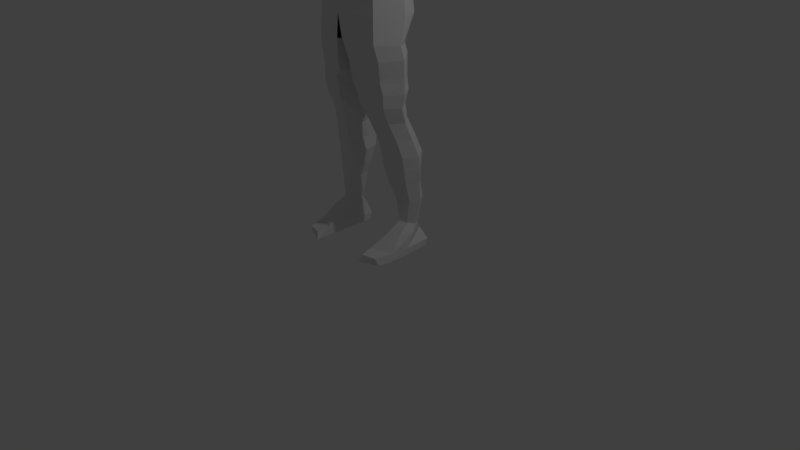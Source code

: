 # Source: Person.blend  (saved by Blender 2.79.0; exported with 4.5.12 LTS)
import bpy
from mathutils import Matrix  # noqa: F401  (used for matrix-valued properties, if any)

bpy.ops.wm.read_factory_settings(use_empty=True)
scene = bpy.context.scene
scene.name = 'Scene'

# ---- collections
col_collection_1 = bpy.data.collections.new('Collection 1'); scene.collection.children.link(col_collection_1)

# ---- world
world_world = bpy.data.worlds.new('World'); scene.world = world_world
world_world.color = (0.05088, 0.05088, 0.05088)
world_world.use_sun_shadow = False
world_world.sun_shadow_jitter_overblur = 0.0
world_world.cycles.sampling_method = 'MANUAL'

# ---- cameras
cam_camera = bpy.data.cameras.new('Camera')
cam_camera.clip_end = 100.0
cam_camera.lens = 35.0
cam_camera.sensor_width = 32.0
cam_camera.sensor_height = 18.0
cam_camera.ortho_scale = 7.314
cam_camera.dof.focus_distance = 0.0
cam_camera.dof.aperture_fstop = 128.0

# ---- lights
light_lamp = bpy.data.lights.new('Lamp', 'POINT')
light_lamp.transmission_factor = 0.0
light_lamp.cutoff_distance = 30.0
light_lamp.energy = 100.0
light_lamp.shadow_buffer_clip_start = 1.001
light_lamp.shadow_soft_size = 0.1
light_lamp.shadow_maximum_resolution = 0.006
light_lamp.use_absolute_resolution = True

# ---- meshes
me_cylinder = bpy.data.meshes.new('Cylinder')
me_cylinder.from_pydata([(0.7586, 0.4796, 0.3629), (0.764, 0.3806, 0.9812), (1.073, -0.07972, 0.3629), (1.08, -0.1688, 0.9812), (0.7586, -0.6391, 0.3629), (0.764, -0.7182, 0.9812), (0.8412, 0.4728, 1.855), (1.19, -0.06643, 1.855), (0.8412, -0.5227, 1.855), (0.9071, 0.4399, 2.62), (1.283, 0.01954, 2.499), (0.9071, -0.2733, 2.567), (0.8679, 0.4038, 3.339), (0.9301, 0.05909, 3.403), (0.8679, -0.3232, 3.287), (0.3439, 0.1897, 3.624), (0.4864, -0.06828, 3.546), (0.3439, -0.3262, 3.469), (0.8535, 0.6794, -0.1486), (1.207, 0.08441, -0.1486), (0.8535, -0.5105, -0.1486), (0.9139, 0.3933, -1.244), (1.292, -0.08779, -1.2), (0.9139, -0.5689, -1.156), (0.1938, 0.5878, -1.446), (0.9892, 0.4018, -1.465), (1.356, -0.04727, -1.509), (0.9892, -0.4963, -1.553), (0.1938, -0.6823, -1.571), (0.2138, 0.5867, -1.938), (0.9781, 0.4094, -1.938), (1.33, -0.01858, -1.938), (0.9781, -0.4465, -1.938), (0.2138, -0.6238, -1.938), (0.2568, 0.5901, -2.05), (0.9781, 0.4128, -2.05), (1.33, -0.01518, -2.05), (0.9781, -0.4432, -2.05), (0.2837, -0.6603, -2.058), (0.3199, 0.5675, -2.317), (1.033, 0.4013, -2.317), (1.329, 9.74e-08, -2.317), (1.033, -0.4013, -2.317), (0.3199, -0.5675, -2.317), (0.3832, 0.4741, -2.635), (1.004, 0.3293, -2.65), (1.261, -0.02026, -2.656), (1.004, -0.3698, -2.65), (0.3832, -0.5146, -2.635), (0.3836, 0.5409, -3.035), (0.9795, 0.4152, -3.029), (1.226, 0.114, -3.045), (0.9795, -0.1863, -3.073), (0.4846, -0.3097, -3.098), (0.5756, 0.6929, -3.451), (1.088, 0.5676, -3.45), (1.3, 0.2688, -3.48), (1.088, -0.02853, -3.522), (0.5756, -0.1502, -3.551), (0.6125, 0.8607, -3.895), (1.176, 0.7255, -3.906), (1.41, 0.3986, -3.924), (1.176, 0.07146, -3.936), (0.6125, -0.06425, -3.937), (0.5854, 0.808, -4.262), (1.18, 0.69, -4.267), (1.426, 0.4052, -4.269), (1.18, 0.1203, -4.267), (0.5854, 0.002294, -4.262), (0.6965, 0.7626, -4.668), (1.196, 0.6603, -4.636), (1.403, 0.4133, -4.623), (1.196, 0.1663, -4.636), (0.6965, 0.06399, -4.668), (0.8821, 0.7809, -5.072), (1.248, 0.6875, -5.071), (1.4, 0.4619, -5.071), (1.248, 0.2363, -5.071), (0.8821, 0.1429, -5.072), (0.9796, 0.674, -5.799), (1.167, 0.5991, -5.778), (1.244, 0.4182, -5.73), (1.167, 0.2372, -5.682), (0.9796, 0.1622, -5.663), (0.9052, 0.6406, -5.903), (0.998, 0.837, -6.046), (1.349, 0.2917, -5.894), (1.25, -0.0738, -5.894), (0.8845, -0.2252, -5.969), (0.8874, -0.3705, 3.025), (0.8874, 0.5744, 3.062), (0.8828, -0.5388, -0.5487), (1.249, 0.08562, -0.5884), (0.8828, 0.7101, -0.6281), (0.793, 0.8191, -6.271), (1.294, 0.8346, -6.269), (1.382, 0.06807, -6.234), (1.359, -0.4328, -6.234), (0.793, -0.6793, -6.216), (0.793, 0.7568, -6.453), (1.294, 0.7724, -6.452), (1.382, 0.009723, -6.428), (1.378, -0.4911, -6.429), (0.793, -0.6985, -6.43), (1.231, -0.896, -6.244), (0.8686, -0.9805, -6.245), (1.294, -0.8314, -6.439), (0.793, -1.039, -6.44), (0.0, 0.7113, 0.3629), (0.0, 0.6081, 0.9812), (0.0, -0.8708, 0.3629), (0.0, -0.9458, 0.9812), (0.0, 0.6961, 1.855), (0.0, -0.829, 1.855), (0.0, 0.7868, 2.608), (0.0, -0.6829, 2.687), (0.0, 0.5466, 3.42), (0.0, -0.4284, 3.34), (0.0, 0.2965, 3.656), (0.0, -0.433, 3.437), (0.0, 0.9258, -0.1486), (0.0, -0.757, -0.1486), (0.08987, 0.5926, -1.262), (0.08987, -0.7682, -1.138), (0.0, 0.7701, 3.069), (0.0, -0.5663, 3.018), (0.0, 0.9687, -0.6445), (0.0, -0.7975, -0.5322), (0.02321, 0.1253, -1.23), (0.05716, -0.3638, -1.217), (0.1272, 0.1507, -1.498), (0.1611, -0.3081, -1.568), (0.1472, 0.1694, -1.948), (0.1811, -0.2695, -1.976), (0.1706, 0.1728, -2.06), (0.2046, -0.2661, -2.088), (0.2533, 0.1754, -2.327), (0.2872, -0.2383, -2.355), (0.3166, 0.1308, -2.645), (0.3505, -0.2342, -2.673), (0.3169, 0.2436, -3.065), (0.3509, -0.07538, -3.114), (0.509, 0.3981, -3.494), (0.5429, 0.08165, -3.556), (0.5459, 0.5386, -3.919), (0.5798, 0.1949, -3.961), (0.5187, 0.5257, -4.272), (0.5527, 0.2217, -4.3), (0.6299, 0.5159, -4.677), (0.6638, 0.2477, -4.706), (0.8154, 0.5545, -5.082), (0.8493, 0.3064, -5.11), (0.9222, 0.4898, -5.758), (0.9514, 0.2835, -5.729), (0.8178, 0.336, -5.905), (0.8518, 0.01309, -5.933), (1.095, 0.2908, 2.526), (1.095, -0.1897, 2.513), (1.048, 0.2314, 3.377), (1.048, -0.1133, 3.341), (0.8972, -0.3565, 2.85), (0.8972, 0.5682, 2.841), (0.8776, -0.3281, 3.196), (0.8776, 0.4891, 3.276), (1.331, 0.4942, 2.606), (1.331, 0.05917, 2.535), (1.331, -0.2078, 2.648), (1.331, 0.4427, 3.325), (1.331, -0.2066, 3.258), (1.331, -0.3233, 2.91), (1.331, 0.629, 2.978), (1.331, 0.3568, 2.55), (1.331, -0.1263, 2.543), (1.331, 0.3024, 3.384), (1.331, -0.02625, 3.359), (1.331, -0.2775, 2.751), (1.331, 0.6537, 2.804), (1.331, -0.297, 3.136), (1.331, 0.5679, 3.199), (1.604, 0.4412, 2.694), (1.598, 0.02625, 2.635), (1.607, -0.2284, 2.728), (1.662, 0.3921, 3.285), (1.657, -0.2273, 3.231), (1.629, -0.3386, 2.944), (1.634, 0.5698, 3.0), (1.599, 0.3101, 2.648), (1.599, -0.1507, 2.642), (1.667, 0.2583, 3.334), (1.665, -0.05523, 3.313), (1.616, -0.2949, 2.813), (1.62, 0.5933, 2.857), (1.647, -0.3135, 3.13), (1.652, 0.5115, 3.182), (2.013, 0.3458, 2.575), (2.013, 0.001295, 2.519), (2.013, -0.2101, 2.608), (2.014, 0.305, 3.144), (2.014, -0.2092, 3.091), (2.013, -0.3016, 2.816), (2.014, 0.4526, 2.869), (2.013, 0.237, 2.531), (2.013, -0.1456, 2.525), (2.015, 0.1939, 3.191), (2.015, -0.06635, 3.171), (2.013, -0.2653, 2.69), (2.013, 0.4721, 2.732), (2.014, -0.2807, 2.995), (2.014, 0.4042, 3.045), (2.526, 0.2918, 2.688), (2.526, 0.013, 2.643), (2.526, -0.1581, 2.715), (2.527, 0.2588, 3.149), (2.527, -0.1573, 3.106), (2.527, -0.2321, 2.883), (2.527, 0.3781, 2.927), (2.526, 0.2037, 2.653), (2.526, -0.1059, 2.648), (2.528, 0.1689, 3.187), (2.527, -0.04174, 3.171), (2.526, -0.2028, 2.781), (2.526, 0.394, 2.815), (2.527, -0.2152, 3.028), (2.527, 0.339, 3.069), (2.877, 0.2695, 2.69), (2.876, -0.04596, 2.638), (2.878, -0.2395, 2.72), (2.894, 0.2322, 3.211), (2.893, -0.2387, 3.162), (2.885, -0.3233, 2.91), (2.886, 0.3672, 2.959), (2.876, 0.1698, 2.65), (2.876, -0.1805, 2.644), (2.896, 0.1304, 3.254), (2.895, -0.1079, 3.235), (2.881, -0.2901, 2.795), (2.882, 0.3851, 2.833), (2.89, -0.3042, 3.074), (2.891, 0.3229, 3.12), (3.212, 0.2854, 2.718), (3.208, -0.03853, 2.665), (3.214, -0.2373, 2.749), (3.252, 0.247, 3.252), (3.248, -0.2364, 3.202), (3.229, -0.3233, 2.944), (3.233, 0.3857, 2.994), (3.209, 0.183, 2.677), (3.208, -0.1767, 2.672), (3.256, 0.1426, 3.296), (3.254, -0.1021, 3.277), (3.22, -0.2892, 2.826), (3.223, 0.4041, 2.865), (3.242, -0.3037, 3.112), (3.245, 0.3402, 3.159), (3.979, 0.1523, 2.7), (3.975, -0.1008, 2.659), (3.98, -0.2561, 2.724), (4.01, 0.1223, 3.117), (4.007, -0.2554, 3.078), (3.992, -0.3233, 2.877), (3.995, 0.2307, 2.916), (3.976, 0.07231, 2.668), (3.976, -0.2087, 2.664), (4.013, 0.0407, 3.151), (4.012, -0.1505, 3.137), (3.985, -0.2967, 2.784), (3.987, 0.245, 2.815), (4.002, -0.308, 3.008), (4.005, 0.1951, 3.044), (4.586, -0.01033, 2.807), (4.585, -0.1769, 2.78), (4.586, -0.2791, 2.823), (4.587, -0.03005, 3.082), (4.587, -0.2786, 3.057), (4.586, -0.3233, 2.924), (4.586, 0.04126, 2.95), (4.585, -0.06296, 2.786), (4.585, -0.2479, 2.783), (4.587, -0.08376, 3.105), (4.587, -0.2096, 3.096), (4.586, -0.3058, 2.863), (4.586, 0.05071, 2.883), (4.587, -0.3132, 3.01), (4.587, 0.01787, 3.035), (4.586, -0.01033, 2.807), (4.585, -0.1769, 2.78), (4.586, -0.2791, 2.823), (4.587, -0.03005, 3.082), (4.587, -0.2786, 3.057), (4.586, -0.3233, 2.924), (4.586, 0.04126, 2.95), (4.585, -0.06296, 2.786), (4.585, -0.2479, 2.783), (4.587, -0.08376, 3.105), (4.587, -0.2096, 3.096), (4.586, -0.3058, 2.863), (4.586, 0.05071, 2.883), (4.587, -0.3132, 3.01), (4.587, 0.01787, 3.035), (4.83, 0.1239, 2.989), (4.83, -0.4195, 2.966), (4.829, 0.1778, 2.845), (4.829, -0.4073, 2.826), (4.831, -0.2494, 3.047), (4.831, -0.04292, 3.056), (4.828, -0.3123, 2.751), (4.828, -0.008774, 2.753), (4.829, 0.1623, 2.908), (4.829, -0.4361, 2.884), (4.83, -0.3627, 3.01), (4.83, 0.04524, 3.034), (4.828, -0.3635, 2.789), (4.828, -0.1958, 2.747), (4.828, 0.0776, 2.773), (3.212, 0.2486, 2.718), (3.208, -0.04457, 2.665), (3.214, -0.2244, 2.749), (3.252, 0.2139, 3.252), (3.248, -0.2236, 3.202), (3.229, -0.3023, 2.944), (3.233, 0.3394, 2.994), (3.209, 0.1559, 2.677), (3.208, -0.1696, 2.672), (3.256, 0.1193, 3.296), (3.254, -0.1021, 3.277), (3.22, -0.2714, 2.826), (3.223, 0.356, 2.865), (3.242, -0.2845, 3.112), (3.245, 0.2982, 3.159), (2.877, 0.2342, 2.69), (2.876, -0.0513, 2.638), (2.878, -0.2265, 2.72), (2.894, 0.2004, 3.211), (2.893, -0.2257, 3.162), (2.885, -0.3023, 2.91), (2.886, 0.3226, 2.959), (2.876, 0.144, 2.65), (2.876, -0.173, 2.644), (2.896, 0.1083, 3.254), (2.895, -0.1074, 3.235), (2.881, -0.2723, 2.795), (2.882, 0.3388, 2.833), (2.89, -0.285, 3.074), (2.891, 0.2825, 3.12), (5.583, 0.001795, 2.959), (5.583, -0.2971, 2.943), (5.583, 0.03145, 2.86), (5.583, -0.2904, 2.846), (5.583, -0.2035, 2.999), (5.583, -0.08995, 3.005), (5.582, -0.2381, 2.794), (5.582, -0.07117, 2.796), (5.583, 0.02292, 2.903), (5.583, -0.3062, 2.886), (5.583, -0.2659, 2.973), (5.583, -0.04146, 2.99), (5.582, -0.2663, 2.821), (5.582, -0.174, 2.792), (5.582, -0.02366, 2.81), (0.3521, 0.113, 3.899), (0.5051, -0.1504, 3.779), (0.3521, -0.4139, 3.66), (-0.01748, 0.2221, 3.948), (-0.01748, -0.523, 3.61), (0.4002, 0.06392, 3.994), (0.6161, -0.3285, 3.882), (0.4002, -0.7209, 3.77), (0.0, 0.2265, 4.04), (0.0, -0.8834, 3.724), (0.4134, 0.0575, 4.177), (0.6465, -0.3764, 4.101), (0.4134, -0.8103, 4.025), (0.0, 0.2372, 4.209), (0.0, -0.99, 3.993), (0.4264, 0.1088, 4.442), (0.6765, -0.3627, 4.409), (0.4264, -0.8342, 4.377), (0.0, 0.3041, 4.455), (0.0, -1.03, 4.363), (0.4264, 0.1568, 4.64), (0.6765, -0.3148, 4.608), (0.4264, -0.7863, 4.575), (0.0, 0.3521, 4.654), (0.0, -0.9816, 4.562), (0.4264, 0.1664, 4.951), (0.6765, -0.3011, 4.882), (0.4264, -0.7686, 4.812), (0.0, 0.36, 4.98), (0.0, -0.9622, 4.783), (0.3937, 0.01319, 5.254), (0.6012, -0.3696, 5.169), (0.3937, -0.7523, 5.084), (0.0, 0.1717, 5.289), (0.0, -0.9108, 5.049), (0.28, -0.3497, 5.337), (0.339, -0.4586, 5.313), (0.28, -0.5674, 5.289), (0.0, -0.3047, 5.347), (0.0, -0.6125, 5.279)], [(321, 314), (322, 315), (323, 317), (325, 316), (326, 314), (327, 319), (328, 320), (315, 321), (316, 322), (318, 324), (319, 325), (320, 326), (318, 327), (317, 328), (323, 324), (336, 329), (337, 330), (338, 332), (340, 331), (341, 329), (342, 334), (343, 335), (330, 336), (331, 337), (333, 339), (334, 340), (335, 341), (333, 342), (332, 343), (338, 339)], [(108, 109, 1, 0), (0, 1, 3, 2), (2, 3, 5, 4), (4, 5, 111, 110), (2, 4, 20, 19), (3, 1, 6, 7), (1, 109, 112, 6), (5, 3, 7, 8), (111, 5, 8, 113), (113, 8, 11, 115), (7, 6, 9, 156, 10), (8, 7, 10, 157, 11), (6, 112, 114, 9), (90, 124, 116, 12, 163), (125, 89, 162, 14, 117), (14, 159, 13, 16, 17), (12, 116, 118, 15), (117, 14, 17, 119), (13, 158, 12, 15, 16), (4, 110, 121, 20), (0, 2, 19, 18), (108, 0, 18, 120), (91, 127, 123, 23), (93, 92, 22, 21), (92, 91, 23, 22), (126, 93, 21, 122), (22, 23, 27, 26), (27, 28, 33, 32), (122, 21, 25, 24), (128, 122, 24, 130), (23, 123, 28, 27), (21, 22, 26, 25), (132, 29, 34, 134), (25, 26, 31, 30), (130, 24, 29, 132), (26, 27, 32, 31), (24, 25, 30, 29), (37, 38, 43, 42), (31, 32, 37, 36), (29, 30, 35, 34), (32, 33, 38, 37), (30, 31, 36, 35), (136, 39, 44, 138), (35, 36, 41, 40), (134, 34, 39, 136), (36, 37, 42, 41), (34, 35, 40, 39), (44, 45, 50, 49), (41, 42, 47, 46), (39, 40, 45, 44), (42, 43, 48, 47), (40, 41, 46, 45), (50, 51, 56, 55), (47, 48, 53, 52), (45, 46, 51, 50), (138, 44, 49, 140), (46, 47, 52, 51), (56, 57, 62, 61), (140, 49, 54, 142), (51, 52, 57, 56), (49, 50, 55, 54), (52, 53, 58, 57), (62, 63, 68, 67), (54, 55, 60, 59), (57, 58, 63, 62), (55, 56, 61, 60), (142, 54, 59, 144), (146, 64, 69, 148), (60, 61, 66, 65), (144, 59, 64, 146), (61, 62, 67, 66), (59, 60, 65, 64), (72, 73, 78, 77), (66, 67, 72, 71), (64, 65, 70, 69), (67, 68, 73, 72), (65, 66, 71, 70), (150, 74, 79, 152), (70, 71, 76, 75), (148, 69, 74, 150), (71, 72, 77, 76), (69, 70, 75, 74), (82, 83, 88, 87), (76, 77, 82, 81), (74, 75, 80, 79), (77, 78, 83, 82), (75, 76, 81, 80), (88, 155, 154, 84, 94, 98), (80, 81, 86, 85), (152, 79, 84, 154), (81, 82, 87, 86), (79, 80, 85, 84), (158, 13, 159), (115, 11, 160, 89, 125), (9, 114, 124, 90, 161), (120, 18, 93, 126), (19, 20, 91, 92), (18, 19, 92, 93), (20, 121, 127, 91), (95, 96, 101, 100), (86, 87, 97, 96), (84, 85, 95, 94), (87, 88, 98, 97), (85, 86, 96, 95), (99, 100, 101, 102, 103), (98, 94, 99, 103), (96, 97, 102, 101), (94, 95, 100, 99), (102, 97, 104, 106), (104, 105, 107, 106), (103, 102, 106, 107), (98, 103, 107, 105), (97, 98, 105, 104), (83, 153, 155, 88), (153, 152, 154, 155), (73, 149, 151, 78), (149, 148, 150, 151), (78, 151, 153, 83), (151, 150, 152, 153), (63, 145, 147, 68), (145, 144, 146, 147), (68, 147, 149, 73), (147, 146, 148, 149), (58, 143, 145, 63), (143, 142, 144, 145), (53, 141, 143, 58), (141, 140, 142, 143), (48, 139, 141, 53), (139, 138, 140, 141), (38, 135, 137, 43), (135, 134, 136, 137), (43, 137, 139, 48), (137, 136, 138, 139), (28, 131, 133, 33), (131, 130, 132, 133), (33, 133, 135, 38), (133, 132, 134, 135), (123, 129, 131, 28), (129, 128, 130, 131), (17, 16, 360, 361), (156, 9, 164, 171), (157, 10, 165, 172), (14, 159, 174, 168), (158, 12, 167, 173), (89, 160, 175, 169), (161, 90, 170, 176), (14, 162, 177, 168), (160, 11, 166, 175), (162, 89, 169, 177), (163, 12, 167, 178), (10, 156, 171, 165), (159, 158, 173, 174), (11, 157, 172, 166), (9, 161, 176, 164), (90, 163, 178, 170), (166, 172, 187, 181), (172, 165, 180, 187), (168, 174, 189, 183), (173, 167, 182, 188), (169, 175, 190, 184), (175, 166, 181, 190), (176, 170, 185, 191), (164, 176, 191, 179), (168, 177, 192, 183), (177, 169, 184, 192), (178, 167, 182, 193), (170, 178, 193, 185), (174, 173, 188, 189), (165, 171, 186, 180), (171, 164, 179, 186), (186, 179, 194, 201), (181, 187, 202, 196), (187, 180, 195, 202), (183, 189, 204, 198), (188, 182, 197, 203), (184, 190, 205, 199), (190, 181, 196, 205), (191, 185, 200, 206), (179, 191, 206, 194), (183, 192, 207, 198), (192, 184, 199, 207), (193, 182, 197, 208), (185, 193, 208, 200), (189, 188, 203, 204), (180, 186, 201, 195), (195, 201, 216, 210), (201, 194, 209, 216), (196, 202, 217, 211), (202, 195, 210, 217), (198, 204, 219, 213), (203, 197, 212, 218), (199, 205, 220, 214), (205, 196, 211, 220), (206, 200, 215, 221), (194, 206, 221, 209), (198, 207, 222, 213), (207, 199, 214, 222), (208, 197, 212, 223), (200, 208, 223, 215), (204, 203, 218, 219), (219, 218, 233, 234), (210, 216, 231, 225), (216, 209, 224, 231), (211, 217, 232, 226), (217, 210, 225, 232), (213, 219, 234, 228), (218, 212, 227, 233), (214, 220, 235, 229), (220, 211, 226, 235), (221, 215, 230, 236), (209, 221, 236, 224), (213, 222, 237, 228), (222, 214, 229, 237), (223, 212, 227, 238), (215, 223, 238, 230), (230, 238, 253, 245), (234, 233, 248, 249), (225, 231, 246, 240), (231, 224, 239, 246), (226, 232, 247, 241), (232, 225, 240, 247), (228, 234, 249, 243), (233, 227, 242, 248), (229, 235, 250, 244), (235, 226, 241, 250), (236, 230, 245, 251), (224, 236, 251, 239), (228, 237, 252, 243), (237, 229, 244, 252), (238, 227, 242, 253), (253, 242, 257, 268), (245, 253, 268, 260), (249, 248, 263, 264), (240, 246, 261, 255), (246, 239, 254, 261), (241, 247, 262, 256), (247, 240, 255, 262), (243, 249, 264, 258), (248, 242, 257, 263), (244, 250, 265, 259), (250, 241, 256, 265), (251, 245, 260, 266), (239, 251, 266, 254), (243, 252, 267, 258), (252, 244, 259, 267), (268, 257, 272, 283), (260, 268, 283, 275), (264, 263, 278, 279), (255, 261, 276, 270), (261, 254, 269, 276), (256, 262, 277, 271), (262, 255, 270, 277), (258, 264, 279, 273), (263, 257, 272, 278), (259, 265, 280, 274), (265, 256, 271, 280), (266, 260, 275, 281), (254, 266, 281, 269), (258, 267, 282, 273), (267, 259, 274, 282), (282, 274, 289, 297), (283, 272, 287, 298), (275, 283, 298, 290), (279, 278, 293, 294), (270, 276, 291, 285), (276, 269, 284, 291), (271, 277, 292, 286), (277, 270, 285, 292), (273, 279, 294, 288), (278, 272, 287, 293), (274, 280, 295, 289), (280, 271, 286, 295), (281, 275, 290, 296), (269, 281, 296, 284), (273, 282, 297, 288), (288, 297, 300, 309), (297, 289, 308, 300), (298, 287, 310, 299), (290, 298, 299, 307), (294, 293, 304, 303), (285, 291, 306, 312), (291, 284, 313, 306), (286, 292, 305, 311), (292, 285, 312, 305), (288, 294, 303, 309), (293, 287, 310, 304), (289, 295, 302, 308), (295, 286, 311, 302), (296, 290, 307, 301), (284, 296, 301, 313), (308, 302, 347, 353), (304, 310, 355, 349), (309, 303, 348, 354), (305, 312, 357, 350), (311, 305, 350, 356), (306, 313, 358, 351), (312, 306, 351, 357), (303, 304, 349, 348), (307, 299, 344, 352), (299, 310, 355, 344), (300, 308, 353, 345), (309, 300, 345, 354), (313, 301, 346, 358), (301, 307, 352, 346), (302, 311, 356, 347), (349, 355, 344, 352, 346, 358, 351, 357, 350, 356, 347, 353, 345, 354, 348), (15, 118, 362, 359), (119, 17, 361, 363), (16, 15, 359, 360), (363, 361, 366, 368), (360, 359, 364, 365), (361, 360, 365, 366), (359, 362, 367, 364), (368, 366, 371, 373), (365, 364, 369, 370), (366, 365, 370, 371), (364, 367, 372, 369), (373, 371, 376, 378), (370, 369, 374, 375), (371, 370, 375, 376), (369, 372, 377, 374), (374, 377, 382, 379), (378, 376, 381, 383), (375, 374, 379, 380), (376, 375, 380, 381), (381, 380, 385, 386), (379, 382, 387, 384), (383, 381, 386, 388), (380, 379, 384, 385), (386, 385, 390, 391), (384, 387, 392, 389), (388, 386, 391, 393), (385, 384, 389, 390), (391, 390, 395, 396), (389, 392, 397, 394), (393, 391, 396, 398), (390, 389, 394, 395), (394, 397, 398, 396, 395)])
me_cylinder.use_remesh_preserve_volume = False
me_cylinder.use_remesh_preserve_attributes = False
me_cylinder.use_mirror_vertex_groups = False
me_cylinder.update()
arm_untitled = bpy.data.armatures.new('Untitled')  # bones are not reproduced

# ---- objects
ob_cyclist = bpy.data.objects.new('Cyclist', arm_untitled)
ob_cylinder = bpy.data.objects.new('Cylinder', me_cylinder)
ob_lamp = bpy.data.objects.new('Lamp', light_lamp)
ob_camera = bpy.data.objects.new('Camera', cam_camera)

# ---- transforms, parenting, visibility, modifiers, constraints
ob_cyclist.location = (-0.005859, 0.002965, 3.003)
ob_cyclist.scale = (2.229, 2.229, 2.229)
ob_cyclist.hide_viewport = True
ob_cyclist.show_in_front = True
ob_cyclist.lineart.crease_threshold = 0.0
ob_cylinder.parent = ob_cyclist
ob_cylinder.matrix_parent_inverse = Matrix(((0.4486, 0.0, 0.0, 0.002628), (0.0, 0.4486, 0.0, -0.00133), (0.0, 0.0, 0.4486, -1.347), (0.0, 0.0, 0.0, 1.0)))
ob_cylinder.location = (0.0, 0.0, 3.424)
ob_cylinder.scale = (0.4947, 0.4947, 0.4947)
ob_cylinder.lineart.crease_threshold = 0.0
_vg = ob_cylinder.vertex_groups.new(name='Bone')
_vg = ob_cylinder.vertex_groups.new(name='Bone.001')
_vg = ob_cylinder.vertex_groups.new(name='Bone.002')
_vg = ob_cylinder.vertex_groups.new(name='Bone.003')
_vg = ob_cylinder.vertex_groups.new(name='Bone.004')
_vg = ob_cylinder.vertex_groups.new(name='Bone.005')
_vg = ob_cylinder.vertex_groups.new(name='Bone.006')
_vg = ob_cylinder.vertex_groups.new(name='Bone.007')
_vg = ob_cylinder.vertex_groups.new(name='Bone.008')
_m = ob_cylinder.modifiers.new('Mirror', 'MIRROR')
ob_lamp.location = (4.076, 1.005, 5.904)
ob_lamp.rotation_euler = (0.6503, 0.05522, 1.866)
ob_lamp.lock_rotations_4d = False
ob_lamp.empty_display_type = 'ARROWS'
ob_lamp.color = (0.0, 0.0, 0.0, 0.0)
ob_lamp.lineart.crease_threshold = 0.0
ob_camera.location = (7.481, -6.508, 5.344)
ob_camera.rotation_euler = (1.109, 0.0, 0.8149)
ob_camera.lock_rotations_4d = False
ob_camera.empty_display_type = 'ARROWS'
ob_camera.color = (0.0, 0.0, 0.0, 0.0)
ob_camera.display_type = 'WIRE'
ob_camera.lineart.crease_threshold = 0.0

# ---- collection membership
col_collection_1.objects.link(ob_cyclist)
col_collection_1.objects.link(ob_cylinder)
col_collection_1.objects.link(ob_lamp)
col_collection_1.objects.link(ob_camera)

# ---- scene / render settings (as saved in the file)
scene.camera = ob_camera
scene.frame_start = 1; scene.frame_end = 250; scene.frame_set(1)
scene.render.engine = 'BLENDER_EEVEE_NEXT'
scene.render.resolution_percentage = 50
scene.render.dither_intensity = 0.0
scene.cycles.use_denoising = False
scene.cycles.samples = 128
scene.cycles.sampling_pattern = 'TABULATED_SOBOL'
scene.cycles.use_adaptive_sampling = False
scene.cycles.use_light_tree = False
scene.cycles.blur_glossy = 0.0
scene.cycles.sample_clamp_indirect = 0.0
scene.view_settings.view_transform = 'Standard'
bpy.context.view_layer.update()
